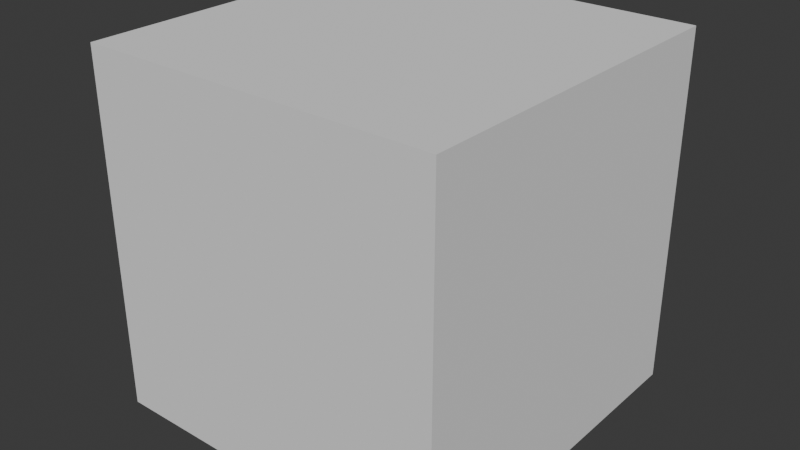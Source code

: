 # Source: bomb.blend  (saved by Blender 4.2.66; exported with 4.5.12 LTS)
import bpy
from mathutils import Matrix  # noqa: F401  (used for matrix-valued properties, if any)

bpy.ops.wm.read_factory_settings(use_empty=True)
scene = bpy.context.scene
scene.name = 'Scene'

# ---- collections
col_collection = bpy.data.collections.new('Collection'); scene.collection.children.link(col_collection)

# ---- world
world_world = bpy.data.worlds.new('World'); scene.world = world_world
world_world.use_nodes = True; world_world.node_tree.nodes.clear()
_N = world_world.node_tree.nodes; _L = world_world.node_tree.links
n0 = _N.new('ShaderNodeOutputWorld'); n0.name = 'World Output'; n0.location = (300, 300)
n1 = _N.new('ShaderNodeBackground'); n1.name = 'Background'; n1.location = (10, 300)
n1.inputs[0].default_value = (0.05088, 0.05088, 0.05088, 1.0)
_L.new(n1.outputs[0], n0.inputs[0])
n0.is_active_output = True
world_world.color = (0.05088, 0.05088, 0.05088)
world_world.sun_shadow_jitter_overblur = 0.0

# ---- meshes
me_cube_001 = bpy.data.meshes.new('Cube.001')
me_cube_001.from_pydata([(-1.0, -1.0, -1.0), (-1.0, -1.0, 1.0), (-1.0, 1.0, -1.0), (-1.0, 1.0, 1.0), (1.0, -1.0, -1.0), (1.0, -1.0, 1.0), (1.0, 1.0, -1.0), (1.0, 1.0, 1.0)], [], [(0, 1, 3, 2), (2, 3, 7, 6), (6, 7, 5, 4), (4, 5, 1, 0), (2, 6, 4, 0), (7, 3, 1, 5)])
_uv = me_cube_001.uv_layers.new(name='UVMap')
_uv.uv.foreach_set('vector', [0.375, 0.0, 0.625, 0.0, 0.625, 0.25, 0.375, 0.25, 0.375, 0.25, 0.625, 0.25, 0.625, 0.5, 0.375, 0.5, 0.375, 0.5, 0.625, 0.5, 0.625, 0.75, 0.375, 0.75, 0.375, 0.75, 0.625, 0.75, 0.625, 1.0, 0.375, 1.0, 0.125, 0.5, 0.375, 0.5, 0.375, 0.75, 0.125, 0.75, 0.625, 0.5, 0.875, 0.5, 0.875, 0.75, 0.625, 0.75])
me_cube_001.update()

# ---- objects
ob_cube = bpy.data.objects.new('Cube', me_cube_001)

# ---- transforms, parenting, visibility, modifiers, constraints
ob_cube.location = (0.0, 0.0, 0.0)

# ---- collection membership
col_collection.objects.link(ob_cube)

# ---- scene / render settings (as saved in the file)
scene.frame_start = 1; scene.frame_end = 250; scene.frame_set(1)
scene.render.engine = 'BLENDER_EEVEE_NEXT'
bpy.context.view_layer.update()

# ---- added for rendering (the .blend has no active camera and no usable light): camera, sun
cam_auto = bpy.data.cameras.new('AutoCamera')
cam_auto.lens = 50.0
cam_auto.sensor_width = 36.0
cam_auto.clip_end = 1000.0
ob_auto_camera = bpy.data.objects.new('AutoCamera', cam_auto)
scene.collection.objects.link(ob_auto_camera)
ob_auto_camera.location = (3.20507, -3.84609, 2.56406)
ob_auto_camera.rotation_euler = (1.09748, -7.21219e-08, 0.694738)
scene.camera = ob_auto_camera
light_auto_sun = bpy.data.lights.new('AutoSun', 'SUN')
light_auto_sun.energy = 3.0
light_auto_sun.angle = 0.0523599
ob_auto_sun = bpy.data.objects.new('AutoSun', light_auto_sun)
scene.collection.objects.link(ob_auto_sun)
ob_auto_sun.rotation_euler = (0.872665, 0.174533, 0.523599)
bpy.context.view_layer.update()

